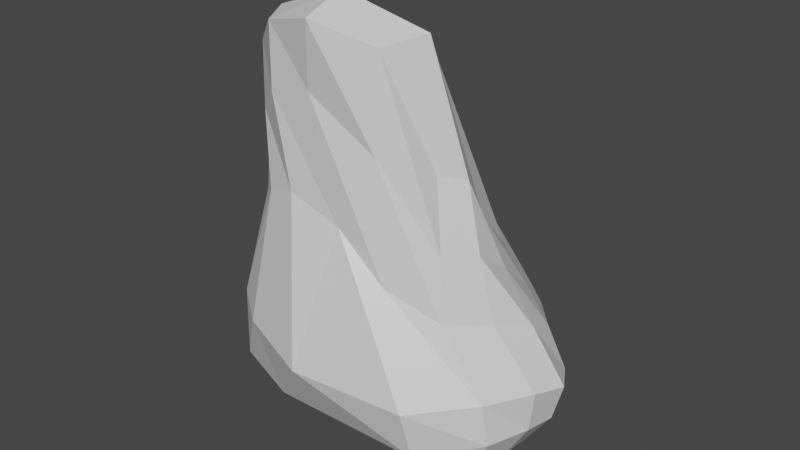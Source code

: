 # Source: Rock1.blend  (saved by Blender 2.83.19; exported with 4.5.12 LTS)
import bpy
from mathutils import Matrix  # noqa: F401  (used for matrix-valued properties, if any)

bpy.ops.wm.read_factory_settings(use_empty=True)
scene = bpy.context.scene
scene.name = 'Scene'

# ---- collections
col_collection = bpy.data.collections.new('Collection'); scene.collection.children.link(col_collection)

# ---- materials (node trees are filled in below, after node groups)
mat_material = bpy.data.materials.new('Material')
mat_material.alpha_threshold = 0.0
mat_material.use_transparent_shadow = False
mat_material.line_color = (0.0, 0.0, 0.0, 1.0)

# ---- material node trees
mat_material.use_nodes = True; mat_material.node_tree.nodes.clear()
_N = mat_material.node_tree.nodes; _L = mat_material.node_tree.links
n0 = _N.new('ShaderNodeOutputMaterial'); n0.name = 'Material Output'; n0.location = (300, 300)
n1 = _N.new('ShaderNodeBsdfPrincipled'); n1.name = 'Principled BSDF'; n1.location = (10, 300)
n1.distribution = 'GGX'
n1.subsurface_method = 'BURLEY'
n1.inputs[2].default_value = 0.4
n1.inputs[3].default_value = 1.45
n1.inputs[27].default_value = (0.0, 0.0, 0.0, 1.0)
n1.inputs[28].default_value = 1.0
_L.new(n1.outputs[0], n0.inputs[0])
n0.is_active_output = True

# ---- world
world_world = bpy.data.worlds.new('World'); scene.world = world_world
world_world.use_nodes = True; world_world.node_tree.nodes.clear()
_N = world_world.node_tree.nodes; _L = world_world.node_tree.links
n0 = _N.new('ShaderNodeOutputWorld'); n0.name = 'World Output'; n0.location = (300, 300)
n1 = _N.new('ShaderNodeBackground'); n1.name = 'Background'; n1.location = (10, 300)
n1.inputs[0].default_value = (0.05088, 0.05088, 0.05088, 1.0)
_L.new(n1.outputs[0], n0.inputs[0])
n0.is_active_output = True
world_world.color = (0.05088, 0.05088, 0.05088)
world_world.use_sun_shadow = False
world_world.sun_shadow_jitter_overblur = 0.0

# ---- meshes
me_cube = bpy.data.meshes.new('Cube')
me_cube.from_pydata([(0.5462, 0.9067, 0.3835), (0.9391, 0.6022, -1.089), (0.6059, -0.5807, 1.889), (1.313, -0.7622, -0.8824), (-1.518, 0.01361, 0.457), (-1.425, 0.3981, -1.19), (-1.144, -0.9786, 2.901), (-1.83, -0.5972, -0.9623), (-1.603, 0.2184, -1.245), (-1.753, -0.06613, -1.178), (-1.826, -0.3685, -1.059), (0.4901, 0.6702, -1.233), (-0.3222, 0.6083, -1.26), (-0.9863, 0.4937, -1.198), (0.8959, 0.8638, 0.008737), (1.086, 0.7703, -0.3839), (1.068, 0.6809, -0.7912), (-1.911, -0.7262, -0.6509), (-1.605, -0.9868, 0.05933), (-0.9881, -1.126, 1.461), (0.8931, -0.8597, 0.565), (1.393, -0.8653, -0.127), (1.445, -0.826, -0.5827), (-1.744, 0.1264, -0.1997), (-1.756, 0.3023, -0.6653), (-1.604, 0.4037, -1.019), (0.2449, -0.9512, 3.093), (-0.1726, -1.394, 3.377), (-0.7103, -1.299, 3.246), (0.578, 0.5865, 0.7182), (0.6756, 0.04966, 1.285), (0.7864, -0.3389, 1.808), (-1.581, -0.6857, -1.118), (-0.8714, -0.8038, -1.201), (0.7502, -0.923, -1.109), (-1.304, -0.74, 2.877), (-1.183, -0.7187, 2.353), (-1.358, -0.1979, 1.304), (-1.273, 0.2651, 0.5761), (-0.7534, 0.6713, 0.6707), (-0.01632, 0.9869, 0.5523), (1.362, -0.4083, -0.9818), (1.299, 0.006885, -1.101), (1.128, 0.3692, -1.146), (-0.04488, 0.5805, 1.54), (-0.8036, 0.3967, 2.061), (-1.234, 0.195, 1.97), (0.213, -0.1284, 2.846), (-0.5032, -0.4003, 3.307), (-0.8952, -0.7217, 3.169), (0.4933, -0.5585, 3.183), (-0.1899, -0.9303, 3.533), (-0.8578, -0.9882, 3.287), (0.8726, -1.255, -0.7439), (0.8479, -1.399, -0.183), (0.376, -1.068, 0.8419), (-0.9587, -1.143, -0.8888), (-0.4261, -1.512, -0.1881), (-0.1142, -1.133, 1.346), (-1.671, -0.9468, -0.7742), (-1.229, -1.266, -0.04574), (-0.6198, -1.214, 1.584), (-2.004, -0.4487, -0.657), (-1.827, -0.6693, 0.04595), (-1.239, -0.9284, 1.343), (-2.001, -0.151, -0.7712), (-1.959, -0.3355, -0.1432), (-1.478, -0.5863, 0.9209), (-1.89, 0.1438, -0.9351), (-1.959, -0.006908, -0.4329), (-1.737, -0.2326, 0.2292), (-1.069, 0.2744, -1.36), (-0.2287, 0.3486, -1.483), (0.6191, 0.3833, -1.448), (-1.263, -0.03716, -1.384), (-0.3066, -0.02771, -1.531), (0.7469, -0.02919, -1.484), (-1.428, -0.3768, -1.302), (-0.575, -0.4353, -1.41), (0.7942, -0.493, -1.346), (1.43, 0.3818, -0.7305), (1.52, 0.3805, -0.3031), (1.28, 0.3944, 0.1142), (1.612, 0.02718, -0.6603), (1.732, 0.02042, -0.2308), (1.366, -0.00728, 0.3096), (1.595, -0.3515, -0.5934), (1.641, -0.3507, -0.1593), (1.192, -0.4305, 0.4682), (-1.126, 0.5628, -0.9362), (-1.314, 0.5322, -0.5968), (-1.384, 0.4568, -0.206), (-0.4487, 0.7265, -0.9221), (-0.5534, 0.8255, -0.4823), (-0.6051, 0.8664, -0.01486), (0.4787, 0.8536, -0.8679), (0.4093, 1.016, -0.406), (0.2132, 1.091, 0.04132), (0.7241, 0.8873, 0.1981), (-1.083, -1.053, 2.253), (0.7893, -0.741, 1.167), (-1.659, 0.05972, 0.1227), (0.2521, -1.021, 2.108), (-0.3215, -1.245, 2.661), (-0.771, -1.249, 2.564), (-1.255, -0.8378, 2.155), (-1.299, -0.6624, 1.666), (-1.54, -0.2194, 0.7892), (0.9328, 0.496, 0.4088), (0.9891, 0.01411, 0.8256), (0.9863, -0.4046, 1.119), (-1.376, 0.3454, 0.1606), (-0.7295, 0.7525, 0.3218), (0.08348, 1.035, 0.2982)], [], [(44, 45, 48, 47), (45, 46, 49, 48), (47, 48, 51, 50), (48, 49, 52, 51), (0, 40, 44, 29), (40, 39, 45, 44), (39, 38, 46, 45), (38, 4, 37, 46), (46, 37, 36, 49), (49, 36, 35, 52), (52, 35, 6, 28), (51, 52, 28, 27), (50, 51, 27, 26), (31, 50, 26, 2), (30, 47, 50, 31), (29, 44, 47, 30), (53, 54, 57, 56), (54, 55, 58, 57), (56, 57, 60, 59), (57, 58, 61, 60), (3, 22, 53, 34), (22, 21, 54, 53), (21, 20, 55, 54), (100, 2, 26, 102), (102, 26, 27, 103), (103, 27, 28, 104), (104, 28, 6, 99), (60, 61, 19, 18), (59, 60, 18, 17), (32, 59, 17, 7), (33, 56, 59, 32), (34, 53, 56, 33), (62, 63, 66, 65), (63, 64, 67, 66), (65, 66, 69, 68), (66, 67, 70, 69), (7, 17, 62, 10), (17, 18, 63, 62), (18, 19, 64, 63), (99, 6, 35, 105), (105, 35, 36, 106), (106, 36, 37, 107), (107, 37, 4, 101), (69, 70, 23, 24), (68, 69, 24, 25), (8, 68, 25, 5), (9, 65, 68, 8), (10, 62, 65, 9), (71, 72, 75, 74), (72, 73, 76, 75), (74, 75, 78, 77), (75, 76, 79, 78), (5, 13, 71, 8), (13, 12, 72, 71), (12, 11, 73, 72), (11, 1, 43, 73), (73, 43, 42, 76), (76, 42, 41, 79), (79, 41, 3, 34), (78, 79, 34, 33), (77, 78, 33, 32), (10, 77, 32, 7), (9, 74, 77, 10), (8, 71, 74, 9), (80, 81, 84, 83), (81, 82, 85, 84), (83, 84, 87, 86), (84, 85, 88, 87), (1, 16, 80, 43), (16, 15, 81, 80), (15, 14, 82, 81), (98, 0, 29, 108), (108, 29, 30, 109), (109, 30, 31, 110), (110, 31, 2, 100), (87, 88, 20, 21), (86, 87, 21, 22), (41, 86, 22, 3), (42, 83, 86, 41), (43, 80, 83, 42), (89, 90, 93, 92), (90, 91, 94, 93), (92, 93, 96, 95), (93, 94, 97, 96), (5, 25, 89, 13), (25, 24, 90, 89), (24, 23, 91, 90), (101, 4, 38, 111), (111, 38, 39, 112), (112, 39, 40, 113), (113, 40, 0, 98), (96, 97, 14, 15), (95, 96, 15, 16), (11, 95, 16, 1), (12, 92, 95, 11), (13, 89, 92, 12), (97, 113, 98, 14), (94, 112, 113, 97), (91, 111, 112, 94), (23, 101, 111, 91), (88, 110, 100, 20), (85, 109, 110, 88), (82, 108, 109, 85), (14, 98, 108, 82), (70, 107, 101, 23), (67, 106, 107, 70), (64, 105, 106, 67), (19, 99, 105, 64), (61, 104, 99, 19), (58, 103, 104, 61), (55, 102, 103, 58), (20, 100, 102, 55)])
_uv = me_cube.uv_layers.new(name='UVMap')
_uv.uv.foreach_set('vector', [0.696, 0.5546, 0.7528, 0.5599, 0.7517, 0.625, 0.6925, 0.625, 0.7528, 0.5599, 0.8129, 0.5622, 0.8127, 0.625, 0.7517, 0.625, 0.6925, 0.625, 0.7517, 0.625, 0.7528, 0.6901, 0.696, 0.6954, 0.7517, 0.625, 0.8127, 0.625, 0.8129, 0.6878, 0.7528, 0.6901, 0.6667, 0.4583, 0.7051, 0.4824, 0.696, 0.5546, 0.6379, 0.5505, 0.7051, 0.4824, 0.7552, 0.4948, 0.7528, 0.5599, 0.696, 0.5546, 0.7552, 0.4948, 0.8132, 0.4993, 0.8129, 0.5622, 0.7528, 0.5599, 0.8132, 0.4993, 0.875, 0.5, 0.875, 0.5625, 0.8129, 0.5622, 0.8129, 0.5622, 0.875, 0.5625, 0.875, 0.625, 0.8127, 0.625, 0.8127, 0.625, 0.875, 0.625, 0.875, 0.6875, 0.8129, 0.6878, 0.8129, 0.6878, 0.875, 0.6875, 0.875, 0.75, 0.8132, 0.7507, 0.7528, 0.6901, 0.8129, 0.6878, 0.8132, 0.7507, 0.7552, 0.7552, 0.696, 0.6954, 0.7528, 0.6901, 0.7552, 0.7552, 0.7051, 0.7676, 0.6379, 0.6995, 0.696, 0.6954, 0.7051, 0.7676, 0.6667, 0.7917, 0.6319, 0.625, 0.6925, 0.625, 0.696, 0.6954, 0.6379, 0.6995, 0.6379, 0.5505, 0.696, 0.5546, 0.6925, 0.625, 0.6319, 0.625, 0.4296, 0.821, 0.5, 0.8175, 0.5, 0.8767, 0.4349, 0.8778, 0.5, 0.8175, 0.5704, 0.821, 0.5651, 0.8778, 0.5, 0.8767, 0.4349, 0.8778, 0.5, 0.8767, 0.5, 0.9377, 0.4372, 0.9379, 0.5, 0.8767, 0.5651, 0.8778, 0.5628, 0.9379, 0.5, 0.9377, 0.3333, 0.7917, 0.4255, 0.7629, 0.4296, 0.821, 0.3574, 0.8301, 0.4255, 0.7629, 0.5, 0.7569, 0.5, 0.8175, 0.4296, 0.821, 0.5, 0.7569, 0.5745, 0.7629, 0.5704, 0.821, 0.5, 0.8175, 0.6213, 0.7775, 0.6667, 0.7917, 0.6426, 0.8301, 0.6071, 0.8256, 0.6071, 0.8256, 0.6426, 0.8301, 0.6302, 0.8802, 0.5982, 0.879, 0.5982, 0.879, 0.6302, 0.8802, 0.6257, 0.9382, 0.5947, 0.938, 0.5947, 0.938, 0.6257, 0.9382, 0.625, 1.0, 0.5942, 1.0, 0.5, 0.9377, 0.5628, 0.9379, 0.5625, 1.0, 0.5, 1.0, 0.4372, 0.9379, 0.5, 0.9377, 0.5, 1.0, 0.4375, 1.0, 0.3743, 0.9382, 0.4372, 0.9379, 0.4375, 1.0, 0.375, 1.0, 0.3698, 0.8802, 0.4349, 0.8778, 0.4372, 0.9379, 0.3743, 0.9382, 0.3574, 0.8301, 0.4296, 0.821, 0.4349, 0.8778, 0.3698, 0.8802, 0.4375, 0.0625, 0.5, 0.0625, 0.5, 0.125, 0.4375, 0.125, 0.5, 0.0625, 0.5625, 0.0625, 0.5625, 0.125, 0.5, 0.125, 0.4375, 0.125, 0.5, 0.125, 0.5, 0.1875, 0.4375, 0.1875, 0.5, 0.125, 0.5625, 0.125, 0.5625, 0.1875, 0.5, 0.1875, 0.375, 0.0, 0.4375, 0.0, 0.4375, 0.0625, 0.375, 0.0625, 0.4375, 0.0, 0.5, 0.0, 0.5, 0.0625, 0.4375, 0.0625, 0.5, 0.0, 0.5625, 0.0, 0.5625, 0.0625, 0.5, 0.0625, 0.5942, 0.0, 0.625, 0.0, 0.625, 0.0625, 0.5942, 0.0625, 0.5942, 0.0625, 0.625, 0.0625, 0.625, 0.125, 0.5942, 0.125, 0.5942, 0.125, 0.625, 0.125, 0.625, 0.1875, 0.5942, 0.1875, 0.5942, 0.1875, 0.625, 0.1875, 0.625, 0.25, 0.5942, 0.25, 0.5, 0.1875, 0.5625, 0.1875, 0.5625, 0.25, 0.5, 0.25, 0.4375, 0.1875, 0.5, 0.1875, 0.5, 0.25, 0.4375, 0.25, 0.375, 0.1875, 0.4375, 0.1875, 0.4375, 0.25, 0.375, 0.25, 0.375, 0.125, 0.4375, 0.125, 0.4375, 0.1875, 0.375, 0.1875, 0.375, 0.0625, 0.4375, 0.0625, 0.4375, 0.125, 0.375, 0.125, 0.1871, 0.5622, 0.2472, 0.5599, 0.2483, 0.625, 0.1873, 0.625, 0.2472, 0.5599, 0.304, 0.5546, 0.3075, 0.625, 0.2483, 0.625, 0.1873, 0.625, 0.2483, 0.625, 0.2472, 0.6901, 0.1871, 0.6878, 0.2483, 0.625, 0.3075, 0.625, 0.304, 0.6954, 0.2472, 0.6901, 0.125, 0.5, 0.1868, 0.4993, 0.1871, 0.5622, 0.125, 0.5625, 0.1868, 0.4993, 0.2448, 0.4948, 0.2472, 0.5599, 0.1871, 0.5622, 0.2448, 0.4948, 0.2949, 0.4824, 0.304, 0.5546, 0.2472, 0.5599, 0.2949, 0.4824, 0.3333, 0.4583, 0.3621, 0.5505, 0.304, 0.5546, 0.304, 0.5546, 0.3621, 0.5505, 0.3681, 0.625, 0.3075, 0.625, 0.3075, 0.625, 0.3681, 0.625, 0.3621, 0.6995, 0.304, 0.6954, 0.304, 0.6954, 0.3621, 0.6995, 0.3333, 0.7917, 0.2949, 0.7676, 0.2472, 0.6901, 0.304, 0.6954, 0.2949, 0.7676, 0.2448, 0.7552, 0.1871, 0.6878, 0.2472, 0.6901, 0.2448, 0.7552, 0.1868, 0.7507, 0.125, 0.6875, 0.1871, 0.6878, 0.1868, 0.7507, 0.125, 0.75, 0.125, 0.625, 0.1873, 0.625, 0.1871, 0.6878, 0.125, 0.6875, 0.125, 0.5625, 0.1871, 0.5622, 0.1873, 0.625, 0.125, 0.625, 0.4297, 0.5547, 0.5, 0.5577, 0.5, 0.625, 0.4327, 0.625, 0.5, 0.5577, 0.5703, 0.5547, 0.5673, 0.625, 0.5, 0.625, 0.4327, 0.625, 0.5, 0.625, 0.5, 0.6923, 0.4297, 0.6953, 0.5, 0.625, 0.5673, 0.625, 0.5703, 0.6953, 0.5, 0.6923, 0.3333, 0.4583, 0.4255, 0.4871, 0.4297, 0.5547, 0.3621, 0.5505, 0.4255, 0.4871, 0.5, 0.4931, 0.5, 0.5577, 0.4297, 0.5547, 0.5, 0.4931, 0.5745, 0.4871, 0.5703, 0.5547, 0.5, 0.5577, 0.6213, 0.4725, 0.6667, 0.4583, 0.6379, 0.5505, 0.6046, 0.5526, 0.6046, 0.5526, 0.6379, 0.5505, 0.6319, 0.625, 0.6001, 0.625, 0.6001, 0.625, 0.6319, 0.625, 0.6379, 0.6995, 0.6046, 0.6974, 0.6046, 0.6974, 0.6379, 0.6995, 0.6667, 0.7917, 0.6213, 0.7775, 0.5, 0.6923, 0.5703, 0.6953, 0.5745, 0.7629, 0.5, 0.7569, 0.4297, 0.6953, 0.5, 0.6923, 0.5, 0.7569, 0.4255, 0.7629, 0.3621, 0.6995, 0.4297, 0.6953, 0.4255, 0.7629, 0.3333, 0.7917, 0.3681, 0.625, 0.4327, 0.625, 0.4297, 0.6953, 0.3621, 0.6995, 0.3621, 0.5505, 0.4297, 0.5547, 0.4327, 0.625, 0.3681, 0.625, 0.4372, 0.3121, 0.5, 0.3123, 0.5, 0.3733, 0.4349, 0.3722, 0.5, 0.3123, 0.5628, 0.3121, 0.5651, 0.3722, 0.5, 0.3733, 0.4349, 0.3722, 0.5, 0.3733, 0.5, 0.4325, 0.4296, 0.429, 0.5, 0.3733, 0.5651, 0.3722, 0.5704, 0.429, 0.5, 0.4325, 0.375, 0.25, 0.4375, 0.25, 0.4372, 0.3121, 0.3743, 0.3118, 0.4375, 0.25, 0.5, 0.25, 0.5, 0.3123, 0.4372, 0.3121, 0.5, 0.25, 0.5625, 0.25, 0.5628, 0.3121, 0.5, 0.3123, 0.5942, 0.25, 0.625, 0.25, 0.6257, 0.3118, 0.5947, 0.312, 0.5947, 0.312, 0.6257, 0.3118, 0.6302, 0.3698, 0.5982, 0.371, 0.5982, 0.371, 0.6302, 0.3698, 0.6426, 0.4199, 0.6071, 0.4244, 0.6071, 0.4244, 0.6426, 0.4199, 0.6667, 0.4583, 0.6213, 0.4725, 0.5, 0.4325, 0.5704, 0.429, 0.5745, 0.4871, 0.5, 0.4931, 0.4296, 0.429, 0.5, 0.4325, 0.5, 0.4931, 0.4255, 0.4871, 0.3574, 0.4199, 0.4296, 0.429, 0.4255, 0.4871, 0.3333, 0.4583, 0.3698, 0.3698, 0.4349, 0.3722, 0.4296, 0.429, 0.3574, 0.4199, 0.3743, 0.3118, 0.4372, 0.3121, 0.4349, 0.3722, 0.3698, 0.3698, 0.5704, 0.429, 0.6071, 0.4244, 0.6213, 0.4725, 0.5745, 0.4871, 0.5651, 0.3722, 0.5982, 0.371, 0.6071, 0.4244, 0.5704, 0.429, 0.5628, 0.3121, 0.5947, 0.312, 0.5982, 0.371, 0.5651, 0.3722, 0.5625, 0.25, 0.5942, 0.25, 0.5947, 0.312, 0.5628, 0.3121, 0.5703, 0.6953, 0.6046, 0.6974, 0.6213, 0.7775, 0.5745, 0.7629, 0.5673, 0.625, 0.6001, 0.625, 0.6046, 0.6974, 0.5703, 0.6953, 0.5703, 0.5547, 0.6046, 0.5526, 0.6001, 0.625, 0.5673, 0.625, 0.5745, 0.4871, 0.6213, 0.4725, 0.6046, 0.5526, 0.5703, 0.5547, 0.5625, 0.1875, 0.5942, 0.1875, 0.5942, 0.25, 0.5625, 0.25, 0.5625, 0.125, 0.5942, 0.125, 0.5942, 0.1875, 0.5625, 0.1875, 0.5625, 0.0625, 0.5942, 0.0625, 0.5942, 0.125, 0.5625, 0.125, 0.5625, 0.0, 0.5942, 0.0, 0.5942, 0.0625, 0.5625, 0.0625, 0.5628, 0.9379, 0.5947, 0.938, 0.5942, 1.0, 0.5625, 1.0, 0.5651, 0.8778, 0.5982, 0.879, 0.5947, 0.938, 0.5628, 0.9379, 0.5704, 0.821, 0.6071, 0.8256, 0.5982, 0.879, 0.5651, 0.8778, 0.5745, 0.7629, 0.6213, 0.7775, 0.6071, 0.8256, 0.5704, 0.821])
me_cube.materials.append(mat_material)
me_cube.use_remesh_preserve_volume = False
me_cube.use_remesh_preserve_attributes = False
me_cube.use_mirror_vertex_groups = False
me_cube.update()

# ---- objects
ob_rock1 = bpy.data.objects.new('Rock1', me_cube)

# ---- transforms, parenting, visibility, modifiers, constraints
ob_rock1.location = (0.0, 0.0, 0.0)
ob_rock1.lock_rotations_4d = False
ob_rock1.empty_display_type = 'ARROWS'
ob_rock1.lineart.crease_threshold = 0.0

# ---- collection membership
col_collection.objects.link(ob_rock1)

# ---- scene / render settings (as saved in the file)
scene.frame_start = 1; scene.frame_end = 250; scene.frame_set(1)
scene.render.engine = 'BLENDER_EEVEE_NEXT'
scene.cycles.use_denoising = False
scene.cycles.samples = 128
scene.cycles.sampling_pattern = 'TABULATED_SOBOL'
scene.cycles.use_adaptive_sampling = False
scene.cycles.use_light_tree = False
scene.view_settings.view_transform = 'Filmic'
bpy.context.view_layer.update()

# ---- added for rendering (the .blend has no active camera and no usable light): camera, sun
cam_auto = bpy.data.cameras.new('AutoCamera')
cam_auto.lens = 50.0
cam_auto.sensor_width = 36.0
cam_auto.clip_end = 1000.0
ob_auto_camera = bpy.data.objects.new('AutoCamera', cam_auto)
scene.collection.objects.link(ob_auto_camera)
ob_auto_camera.location = (6.16531, -7.77179, 6.04175)
ob_auto_camera.rotation_euler = (1.09748, -7.21219e-08, 0.694738)
scene.camera = ob_auto_camera
light_auto_sun = bpy.data.lights.new('AutoSun', 'SUN')
light_auto_sun.energy = 3.0
light_auto_sun.angle = 0.0523599
ob_auto_sun = bpy.data.objects.new('AutoSun', light_auto_sun)
scene.collection.objects.link(ob_auto_sun)
ob_auto_sun.rotation_euler = (0.872665, 0.174533, 0.523599)
bpy.context.view_layer.update()
